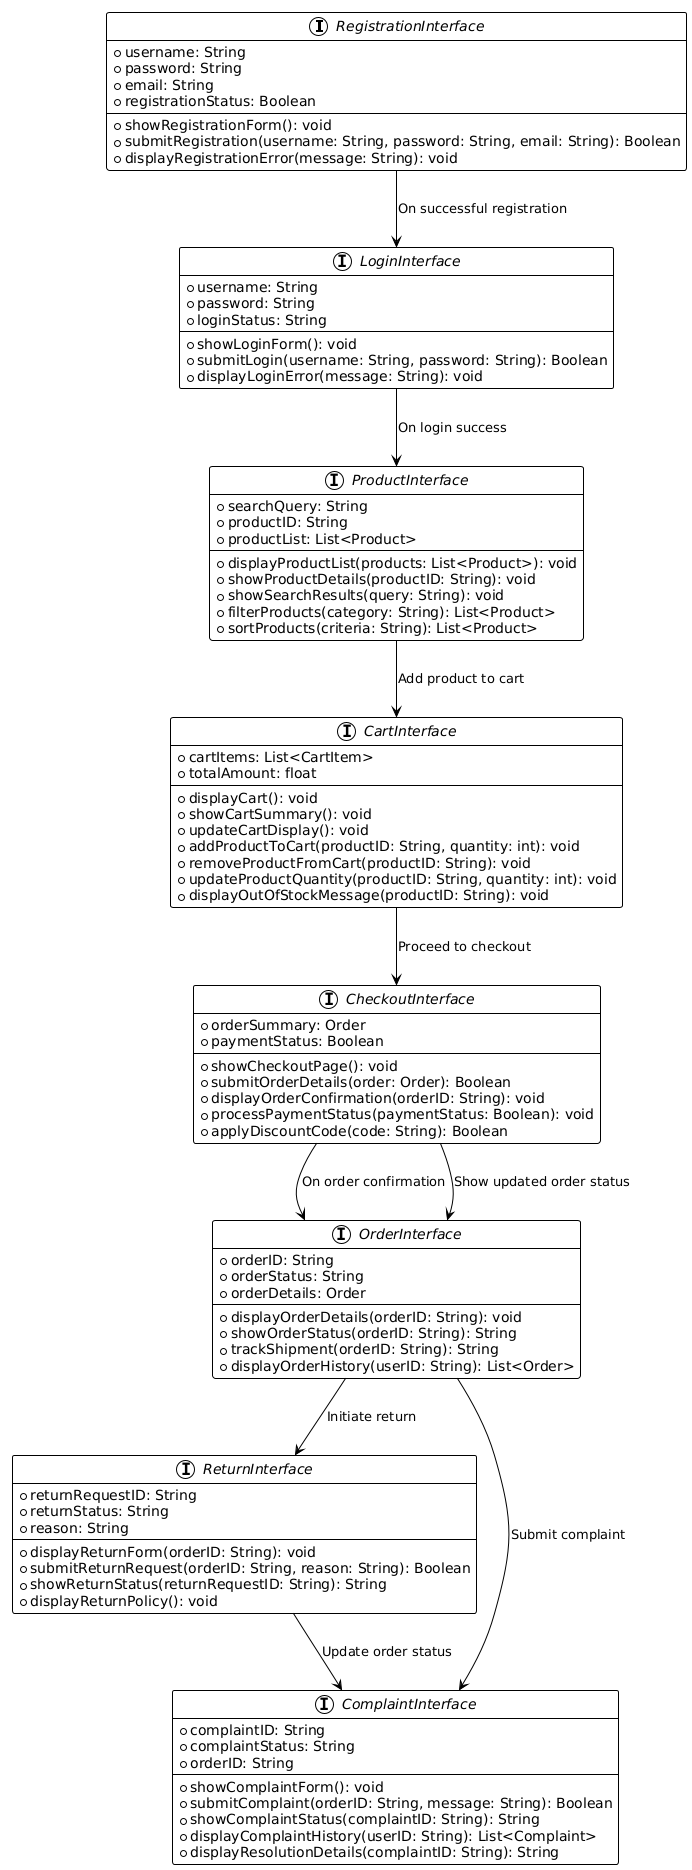

The diagram above was rendered by PlantUML. Its source (embedded in the PNG):
@startuml
!theme plain

interface RegistrationInterface {
    +username: String
    +password: String
    +email: String
    +registrationStatus: Boolean
    --
    +showRegistrationForm(): void
    +submitRegistration(username: String, password: String, email: String): Boolean
    +displayRegistrationError(message: String): void
}

interface LoginInterface {
    +username: String
    +password: String
    +loginStatus: String
    --
    +showLoginForm(): void
    +submitLogin(username: String, password: String): Boolean
    +displayLoginError(message: String): void
}

interface CartInterface {
    +cartItems: List<CartItem>
    +totalAmount: float
    --
    +displayCart(): void
    +showCartSummary(): void
    +updateCartDisplay(): void
    +addProductToCart(productID: String, quantity: int): void
    +removeProductFromCart(productID: String): void
    +updateProductQuantity(productID: String, quantity: int): void
    +displayOutOfStockMessage(productID: String): void
}

interface ProductInterface {
    +searchQuery: String
    +productID: String
    +productList: List<Product>
    --
    +displayProductList(products: List<Product>): void
    +showProductDetails(productID: String): void
    +showSearchResults(query: String): void
    +filterProducts(category: String): List<Product>
    +sortProducts(criteria: String): List<Product>
}

interface CheckoutInterface {
    +orderSummary: Order
    +paymentStatus: Boolean
    --
    +showCheckoutPage(): void
    +submitOrderDetails(order: Order): Boolean
    +displayOrderConfirmation(orderID: String): void
    +processPaymentStatus(paymentStatus: Boolean): void
    +applyDiscountCode(code: String): Boolean
}

interface OrderInterface {
    +orderID: String
    +orderStatus: String
    +orderDetails: Order
    --
    +displayOrderDetails(orderID: String): void
    +showOrderStatus(orderID: String): String
    +trackShipment(orderID: String): String
    +displayOrderHistory(userID: String): List<Order>
}

interface ReturnInterface {
    +returnRequestID: String
    +returnStatus: String
    +reason: String
    --
    +displayReturnForm(orderID: String): void
    +submitReturnRequest(orderID: String, reason: String): Boolean
    +showReturnStatus(returnRequestID: String): String
    +displayReturnPolicy(): void
}

interface ComplaintInterface {
    +complaintID: String
    +complaintStatus: String
    +orderID: String
    --
    +showComplaintForm(): void
    +submitComplaint(orderID: String, message: String): Boolean
    +showComplaintStatus(complaintID: String): String
    +displayComplaintHistory(userID: String): List<Complaint>
    +displayResolutionDetails(complaintID: String): String
}

' Relationships based on the diagram flow
RegistrationInterface --> LoginInterface : "On successful registration"
LoginInterface --> ProductInterface : "On login success"
ProductInterface --> CartInterface : "Add product to cart"
CartInterface --> CheckoutInterface : "Proceed to checkout"
CheckoutInterface --> OrderInterface : "On order confirmation"
OrderInterface --> ReturnInterface : "Initiate return"
OrderInterface --> ComplaintInterface : "Submit complaint"
CheckoutInterface --> OrderInterface : "Show updated order status"
ReturnInterface --> ComplaintInterface : "Update order status"
@enduml